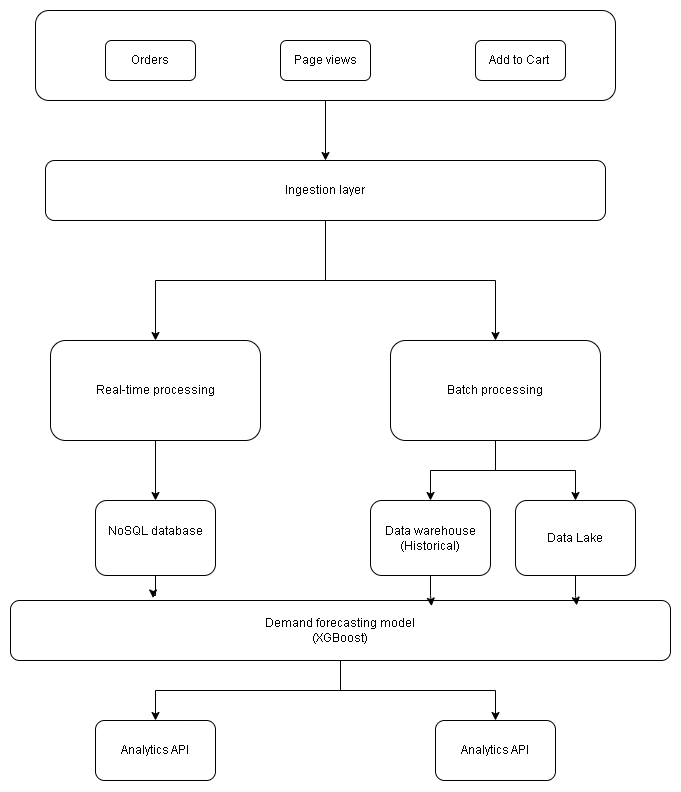

The diagram above was exported from draw.io. Its source (the exported page's mxGraphModel, read from the mxfile embedded in the PNG):
<mxGraphModel dx="1123" dy="897" grid="1" gridSize="10" guides="1" tooltips="1" connect="1" arrows="1" fold="1" page="1" pageScale="1" pageWidth="850" pageHeight="1100" math="0" shadow="0">
  <root>
    <mxCell id="0" />
    <mxCell id="1" parent="0" />
    <mxCell id="vzgwxX3VqfJXrOXtIyuD-18" edge="1" parent="1" source="vzgwxX3VqfJXrOXtIyuD-5" style="edgeStyle=orthogonalEdgeStyle;rounded=0;orthogonalLoop=1;jettySize=auto;html=1;entryX=0.5;entryY=0;entryDx=0;entryDy=0;" target="vzgwxX3VqfJXrOXtIyuD-7">
      <mxGeometry relative="1" as="geometry" />
    </mxCell>
    <mxCell id="vzgwxX3VqfJXrOXtIyuD-5" parent="1" style="rounded=1;whiteSpace=wrap;html=1;" value="" vertex="1">
      <mxGeometry height="90" width="580" x="120" y="170" as="geometry" />
    </mxCell>
    <mxCell id="vzgwxX3VqfJXrOXtIyuD-1" parent="1" style="rounded=1;whiteSpace=wrap;html=1;" value="Orders" vertex="1">
      <mxGeometry height="40" width="90" x="190" y="200" as="geometry" />
    </mxCell>
    <mxCell id="vzgwxX3VqfJXrOXtIyuD-2" parent="1" style="rounded=1;whiteSpace=wrap;html=1;" value="Page views" vertex="1">
      <mxGeometry height="40" width="90" x="365" y="200" as="geometry" />
    </mxCell>
    <mxCell id="vzgwxX3VqfJXrOXtIyuD-3" parent="1" style="rounded=1;whiteSpace=wrap;html=1;" value="Add to Cart&amp;nbsp;" vertex="1">
      <mxGeometry height="40" width="90" x="560" y="200" as="geometry" />
    </mxCell>
    <mxCell id="vzgwxX3VqfJXrOXtIyuD-21" edge="1" parent="1" source="vzgwxX3VqfJXrOXtIyuD-6" style="edgeStyle=orthogonalEdgeStyle;rounded=0;orthogonalLoop=1;jettySize=auto;html=1;entryX=0.5;entryY=0;entryDx=0;entryDy=0;" target="vzgwxX3VqfJXrOXtIyuD-15">
      <mxGeometry relative="1" as="geometry" />
    </mxCell>
    <mxCell id="vzgwxX3VqfJXrOXtIyuD-6" parent="1" style="rounded=1;whiteSpace=wrap;html=1;" value="Real-time processing" vertex="1">
      <mxGeometry height="100" width="210" x="135" y="500" as="geometry" />
    </mxCell>
    <mxCell id="vzgwxX3VqfJXrOXtIyuD-19" edge="1" parent="1" source="vzgwxX3VqfJXrOXtIyuD-7" style="edgeStyle=orthogonalEdgeStyle;rounded=0;orthogonalLoop=1;jettySize=auto;html=1;entryX=0.5;entryY=0;entryDx=0;entryDy=0;" target="vzgwxX3VqfJXrOXtIyuD-6">
      <mxGeometry relative="1" as="geometry" />
    </mxCell>
    <mxCell id="vzgwxX3VqfJXrOXtIyuD-20" edge="1" parent="1" source="vzgwxX3VqfJXrOXtIyuD-7" style="edgeStyle=orthogonalEdgeStyle;rounded=0;orthogonalLoop=1;jettySize=auto;html=1;entryX=0.5;entryY=0;entryDx=0;entryDy=0;" target="vzgwxX3VqfJXrOXtIyuD-13">
      <mxGeometry relative="1" as="geometry" />
    </mxCell>
    <mxCell id="vzgwxX3VqfJXrOXtIyuD-7" parent="1" style="rounded=1;whiteSpace=wrap;html=1;" value="&lt;div&gt;Ingestion&amp;nbsp;&lt;span style=&quot;background-color: transparent; color: light-dark(rgb(0, 0, 0), rgb(255, 255, 255));&quot;&gt;layer&lt;/span&gt;&lt;/div&gt;" vertex="1">
      <mxGeometry height="60" width="560" x="130" y="320" as="geometry" />
    </mxCell>
    <mxCell id="vzgwxX3VqfJXrOXtIyuD-27" edge="1" parent="1" source="vzgwxX3VqfJXrOXtIyuD-8" style="edgeStyle=orthogonalEdgeStyle;rounded=0;orthogonalLoop=1;jettySize=auto;html=1;entryX=0.5;entryY=0;entryDx=0;entryDy=0;" target="vzgwxX3VqfJXrOXtIyuD-16">
      <mxGeometry relative="1" as="geometry" />
    </mxCell>
    <mxCell id="vzgwxX3VqfJXrOXtIyuD-28" edge="1" parent="1" source="vzgwxX3VqfJXrOXtIyuD-8" style="edgeStyle=orthogonalEdgeStyle;rounded=0;orthogonalLoop=1;jettySize=auto;html=1;entryX=0.5;entryY=0;entryDx=0;entryDy=0;" target="vzgwxX3VqfJXrOXtIyuD-17">
      <mxGeometry relative="1" as="geometry" />
    </mxCell>
    <mxCell id="vzgwxX3VqfJXrOXtIyuD-8" parent="1" style="rounded=1;whiteSpace=wrap;html=1;" value="Demand forecasting model&lt;div&gt;(XGBoost)&lt;/div&gt;" vertex="1">
      <mxGeometry height="60" width="660" x="95" y="760" as="geometry" />
    </mxCell>
    <mxCell id="vzgwxX3VqfJXrOXtIyuD-11" parent="1" style="rounded=1;whiteSpace=wrap;html=1;" value="Data warehouse&lt;div&gt;(Historical)&lt;/div&gt;" vertex="1">
      <mxGeometry height="75" width="120" x="455" y="660" as="geometry" />
    </mxCell>
    <mxCell id="vzgwxX3VqfJXrOXtIyuD-22" edge="1" parent="1" source="vzgwxX3VqfJXrOXtIyuD-13" style="edgeStyle=orthogonalEdgeStyle;rounded=0;orthogonalLoop=1;jettySize=auto;html=1;entryX=0.5;entryY=0;entryDx=0;entryDy=0;" target="vzgwxX3VqfJXrOXtIyuD-11">
      <mxGeometry relative="1" as="geometry" />
    </mxCell>
    <mxCell id="vzgwxX3VqfJXrOXtIyuD-23" edge="1" parent="1" source="vzgwxX3VqfJXrOXtIyuD-13" style="edgeStyle=orthogonalEdgeStyle;rounded=0;orthogonalLoop=1;jettySize=auto;html=1;entryX=0.5;entryY=0;entryDx=0;entryDy=0;" target="vzgwxX3VqfJXrOXtIyuD-14">
      <mxGeometry relative="1" as="geometry" />
    </mxCell>
    <mxCell id="vzgwxX3VqfJXrOXtIyuD-13" parent="1" style="rounded=1;whiteSpace=wrap;html=1;" value="Batch processing" vertex="1">
      <mxGeometry height="100" width="210" x="475" y="500" as="geometry" />
    </mxCell>
    <mxCell id="vzgwxX3VqfJXrOXtIyuD-14" parent="1" style="rounded=1;whiteSpace=wrap;html=1;" value="Data Lake" vertex="1">
      <mxGeometry height="75" width="120" x="600" y="660" as="geometry" />
    </mxCell>
    <mxCell id="vzgwxX3VqfJXrOXtIyuD-15" parent="1" style="rounded=1;whiteSpace=wrap;html=1;" value="NoSQL database&lt;div&gt;&lt;br&gt;&lt;/div&gt;" vertex="1">
      <mxGeometry height="75" width="120" x="180" y="660" as="geometry" />
    </mxCell>
    <mxCell id="vzgwxX3VqfJXrOXtIyuD-16" parent="1" style="rounded=1;whiteSpace=wrap;html=1;" value="Analytics API" vertex="1">
      <mxGeometry height="60" width="120" x="180" y="880" as="geometry" />
    </mxCell>
    <mxCell id="vzgwxX3VqfJXrOXtIyuD-17" parent="1" style="rounded=1;whiteSpace=wrap;html=1;" value="Analytics API" vertex="1">
      <mxGeometry height="60" width="120" x="520" y="880" as="geometry" />
    </mxCell>
    <mxCell id="vzgwxX3VqfJXrOXtIyuD-24" edge="1" parent="1" source="vzgwxX3VqfJXrOXtIyuD-15" style="edgeStyle=orthogonalEdgeStyle;rounded=0;orthogonalLoop=1;jettySize=auto;html=1;entryX=0.216;entryY=-0.042;entryDx=0;entryDy=0;entryPerimeter=0;" target="vzgwxX3VqfJXrOXtIyuD-8">
      <mxGeometry relative="1" as="geometry" />
    </mxCell>
    <mxCell id="vzgwxX3VqfJXrOXtIyuD-25" edge="1" parent="1" source="vzgwxX3VqfJXrOXtIyuD-11" style="edgeStyle=orthogonalEdgeStyle;rounded=0;orthogonalLoop=1;jettySize=auto;html=1;entryX=0.638;entryY=0.094;entryDx=0;entryDy=0;entryPerimeter=0;" target="vzgwxX3VqfJXrOXtIyuD-8">
      <mxGeometry relative="1" as="geometry" />
    </mxCell>
    <mxCell id="vzgwxX3VqfJXrOXtIyuD-26" edge="1" parent="1" source="vzgwxX3VqfJXrOXtIyuD-14" style="edgeStyle=orthogonalEdgeStyle;rounded=0;orthogonalLoop=1;jettySize=auto;html=1;entryX=0.858;entryY=0.081;entryDx=0;entryDy=0;entryPerimeter=0;" target="vzgwxX3VqfJXrOXtIyuD-8">
      <mxGeometry relative="1" as="geometry" />
    </mxCell>
  </root>
</mxGraphModel>